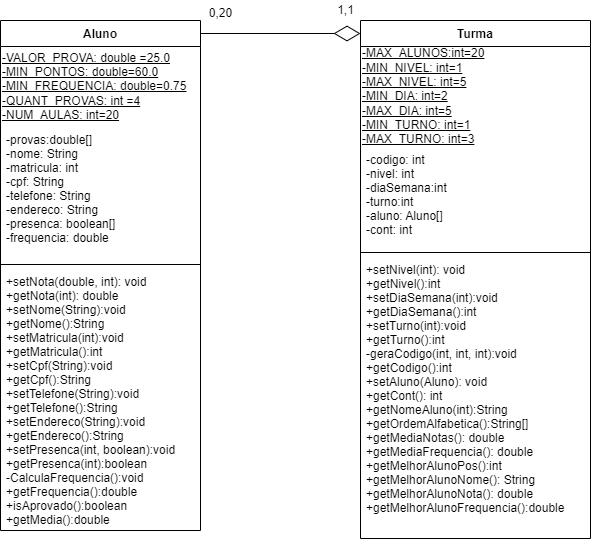

The diagram above was exported from draw.io. Its source (the exported page's mxGraphModel, read from the mxfile embedded in the PNG):
<mxGraphModel dx="510" dy="649" grid="1" gridSize="10" guides="1" tooltips="1" connect="1" arrows="1" fold="1" page="1" pageScale="1" pageWidth="827" pageHeight="1169" math="0" shadow="0">
  <root>
    <mxCell id="0" />
    <mxCell id="1" parent="0" />
    <mxCell id="4O2oBWNBH3pRzRnQ0S0Z-1" value="Aluno" style="swimlane;fontStyle=1;align=center;verticalAlign=top;childLayout=stackLayout;horizontal=1;startSize=26;horizontalStack=0;resizeParent=1;resizeParentMax=0;resizeLast=0;collapsible=1;marginBottom=0;" parent="1" vertex="1">
      <mxGeometry x="80" y="127" width="200" height="510" as="geometry" />
    </mxCell>
    <mxCell id="4O2oBWNBH3pRzRnQ0S0Z-12" value="&lt;u&gt;&lt;span&gt;-VALOR_PROVA: double =25.0&lt;/span&gt;&lt;span&gt;&lt;br&gt;-MIN_PONTOS: double=60.0&lt;br&gt;-MIN_FREQUENCIA: double=0.75&lt;br&gt;-QUANT_PROVAS: int =4&lt;br&gt;&lt;/span&gt;&lt;/u&gt;&lt;u&gt;-NUM_AULAS: int=20&lt;/u&gt;&lt;u&gt;&lt;span&gt;&lt;br&gt;&lt;/span&gt;&lt;/u&gt;" style="text;html=1;align=left;verticalAlign=middle;resizable=0;points=[];autosize=1;strokeColor=none;fillColor=none;" parent="4O2oBWNBH3pRzRnQ0S0Z-1" vertex="1">
      <mxGeometry y="26" width="200" height="80" as="geometry" />
    </mxCell>
    <mxCell id="4O2oBWNBH3pRzRnQ0S0Z-2" value="-provas:double[]&#10;-nome: String&#10;-matricula: int&#10;-cpf: String&#10;-telefone: String&#10;-endereco: String&#10;-presenca: boolean[]&#10;-frequencia: double&#10;" style="text;strokeColor=none;fillColor=none;align=left;verticalAlign=top;spacingLeft=4;spacingRight=4;overflow=hidden;rotatable=0;points=[[0,0.5],[1,0.5]];portConstraint=eastwest;fontStyle=0" parent="4O2oBWNBH3pRzRnQ0S0Z-1" vertex="1">
      <mxGeometry y="106" width="200" height="134" as="geometry" />
    </mxCell>
    <mxCell id="4O2oBWNBH3pRzRnQ0S0Z-3" value="" style="line;strokeWidth=1;fillColor=none;align=left;verticalAlign=middle;spacingTop=-1;spacingLeft=3;spacingRight=3;rotatable=0;labelPosition=right;points=[];portConstraint=eastwest;" parent="4O2oBWNBH3pRzRnQ0S0Z-1" vertex="1">
      <mxGeometry y="240" width="200" height="8" as="geometry" />
    </mxCell>
    <mxCell id="4O2oBWNBH3pRzRnQ0S0Z-4" value="+setNota(double, int): void&#10;+getNota(int): double&#10;+setNome(String):void&#10;+getNome():String&#10;+setMatricula(int):void&#10;+getMatricula():int&#10;+setCpf(String):void&#10;+getCpf():String&#10;+setTelefone(String):void&#10;+getTelefone():String&#10;+setEndereco(String):void&#10;+getEndereco():String&#10;+setPresenca(int, boolean):void&#10;+getPresenca(int):boolean&#10;-CalculaFrequencia():void&#10;+getFrequencia():double&#10;+isAprovado():boolean&#10;+getMedia():double" style="text;strokeColor=none;fillColor=none;align=left;verticalAlign=top;spacingLeft=4;spacingRight=4;overflow=hidden;rotatable=0;points=[[0,0.5],[1,0.5]];portConstraint=eastwest;" parent="4O2oBWNBH3pRzRnQ0S0Z-1" vertex="1">
      <mxGeometry y="248" width="200" height="262" as="geometry" />
    </mxCell>
    <mxCell id="4O2oBWNBH3pRzRnQ0S0Z-5" value="Turma" style="swimlane;fontStyle=1;align=center;verticalAlign=top;childLayout=stackLayout;horizontal=1;startSize=26;horizontalStack=0;resizeParent=1;resizeParentMax=0;resizeLast=0;collapsible=1;marginBottom=0;" parent="1" vertex="1">
      <mxGeometry x="440" y="127" width="230" height="518" as="geometry" />
    </mxCell>
    <mxCell id="4O2oBWNBH3pRzRnQ0S0Z-13" value="&lt;u&gt;-MAX_ALUNOS:int=20&lt;br&gt;-MIN_NIVEL: int=1&lt;br&gt;-MAX_NIVEL: int=5&lt;br&gt;-MIN_DIA: int=2&lt;br&gt;-MAX_DIA: int=5&lt;br&gt;-MIN_TURNO: int=1&lt;br&gt;-MAX_TURNO: int=3&lt;br&gt;&lt;/u&gt;" style="text;html=1;align=left;verticalAlign=middle;resizable=0;points=[];autosize=1;strokeColor=none;fillColor=none;" parent="4O2oBWNBH3pRzRnQ0S0Z-5" vertex="1">
      <mxGeometry y="26" width="230" height="100" as="geometry" />
    </mxCell>
    <mxCell id="4O2oBWNBH3pRzRnQ0S0Z-6" value="-codigo: int&#10;-nivel: int&#10;-diaSemana:int&#10;-turno:int&#10;-aluno: Aluno[]&#10;-cont: int" style="text;strokeColor=none;fillColor=none;align=left;verticalAlign=top;spacingLeft=4;spacingRight=4;overflow=hidden;rotatable=0;points=[[0,0.5],[1,0.5]];portConstraint=eastwest;" parent="4O2oBWNBH3pRzRnQ0S0Z-5" vertex="1">
      <mxGeometry y="126" width="230" height="102" as="geometry" />
    </mxCell>
    <mxCell id="4O2oBWNBH3pRzRnQ0S0Z-7" value="" style="line;strokeWidth=1;fillColor=none;align=left;verticalAlign=middle;spacingTop=-1;spacingLeft=3;spacingRight=3;rotatable=0;labelPosition=right;points=[];portConstraint=eastwest;" parent="4O2oBWNBH3pRzRnQ0S0Z-5" vertex="1">
      <mxGeometry y="228" width="230" height="8" as="geometry" />
    </mxCell>
    <mxCell id="4O2oBWNBH3pRzRnQ0S0Z-8" value="+setNivel(int): void&#10;+getNivel():int&#10;+setDiaSemana(int):void&#10;+getDiaSemana():int&#10;+setTurno(int):void&#10;+getTurno():int&#10;-geraCodigo(int, int, int):void&#10;+getCodigo():int&#10;+setAluno(Aluno): void&#10;+getCont(): int&#10;+getNomeAluno(int):String&#10;+getOrdemAlfabetica():String[]&#10;+getMediaNotas(): double&#10;+getMediaFrequencia(): double&#10;+getMelhorAlunoPos():int&#10;+getMelhorAlunoNome(): String&#10;+getMelhorAlunoNota(): double&#10;+getMelhorAlunoFrequencia():double" style="text;strokeColor=none;fillColor=none;align=left;verticalAlign=top;spacingLeft=4;spacingRight=4;overflow=hidden;rotatable=0;points=[[0,0.5],[1,0.5]];portConstraint=eastwest;" parent="4O2oBWNBH3pRzRnQ0S0Z-5" vertex="1">
      <mxGeometry y="236" width="230" height="282" as="geometry" />
    </mxCell>
    <mxCell id="4O2oBWNBH3pRzRnQ0S0Z-9" value="" style="endArrow=diamondThin;endFill=0;endSize=24;html=1;rounded=0;" parent="1" edge="1">
      <mxGeometry width="160" relative="1" as="geometry">
        <mxPoint x="280" y="140" as="sourcePoint" />
        <mxPoint x="440" y="140" as="targetPoint" />
      </mxGeometry>
    </mxCell>
    <mxCell id="4O2oBWNBH3pRzRnQ0S0Z-10" value="1,1" style="text;html=1;align=center;verticalAlign=middle;resizable=0;points=[];autosize=1;strokeColor=none;fillColor=none;" parent="1" vertex="1">
      <mxGeometry x="410" y="107" width="30" height="20" as="geometry" />
    </mxCell>
    <mxCell id="4O2oBWNBH3pRzRnQ0S0Z-14" value="0,20" style="text;html=1;align=center;verticalAlign=middle;resizable=0;points=[];autosize=1;strokeColor=none;fillColor=none;" parent="1" vertex="1">
      <mxGeometry x="280" y="110" width="40" height="20" as="geometry" />
    </mxCell>
  </root>
</mxGraphModel>